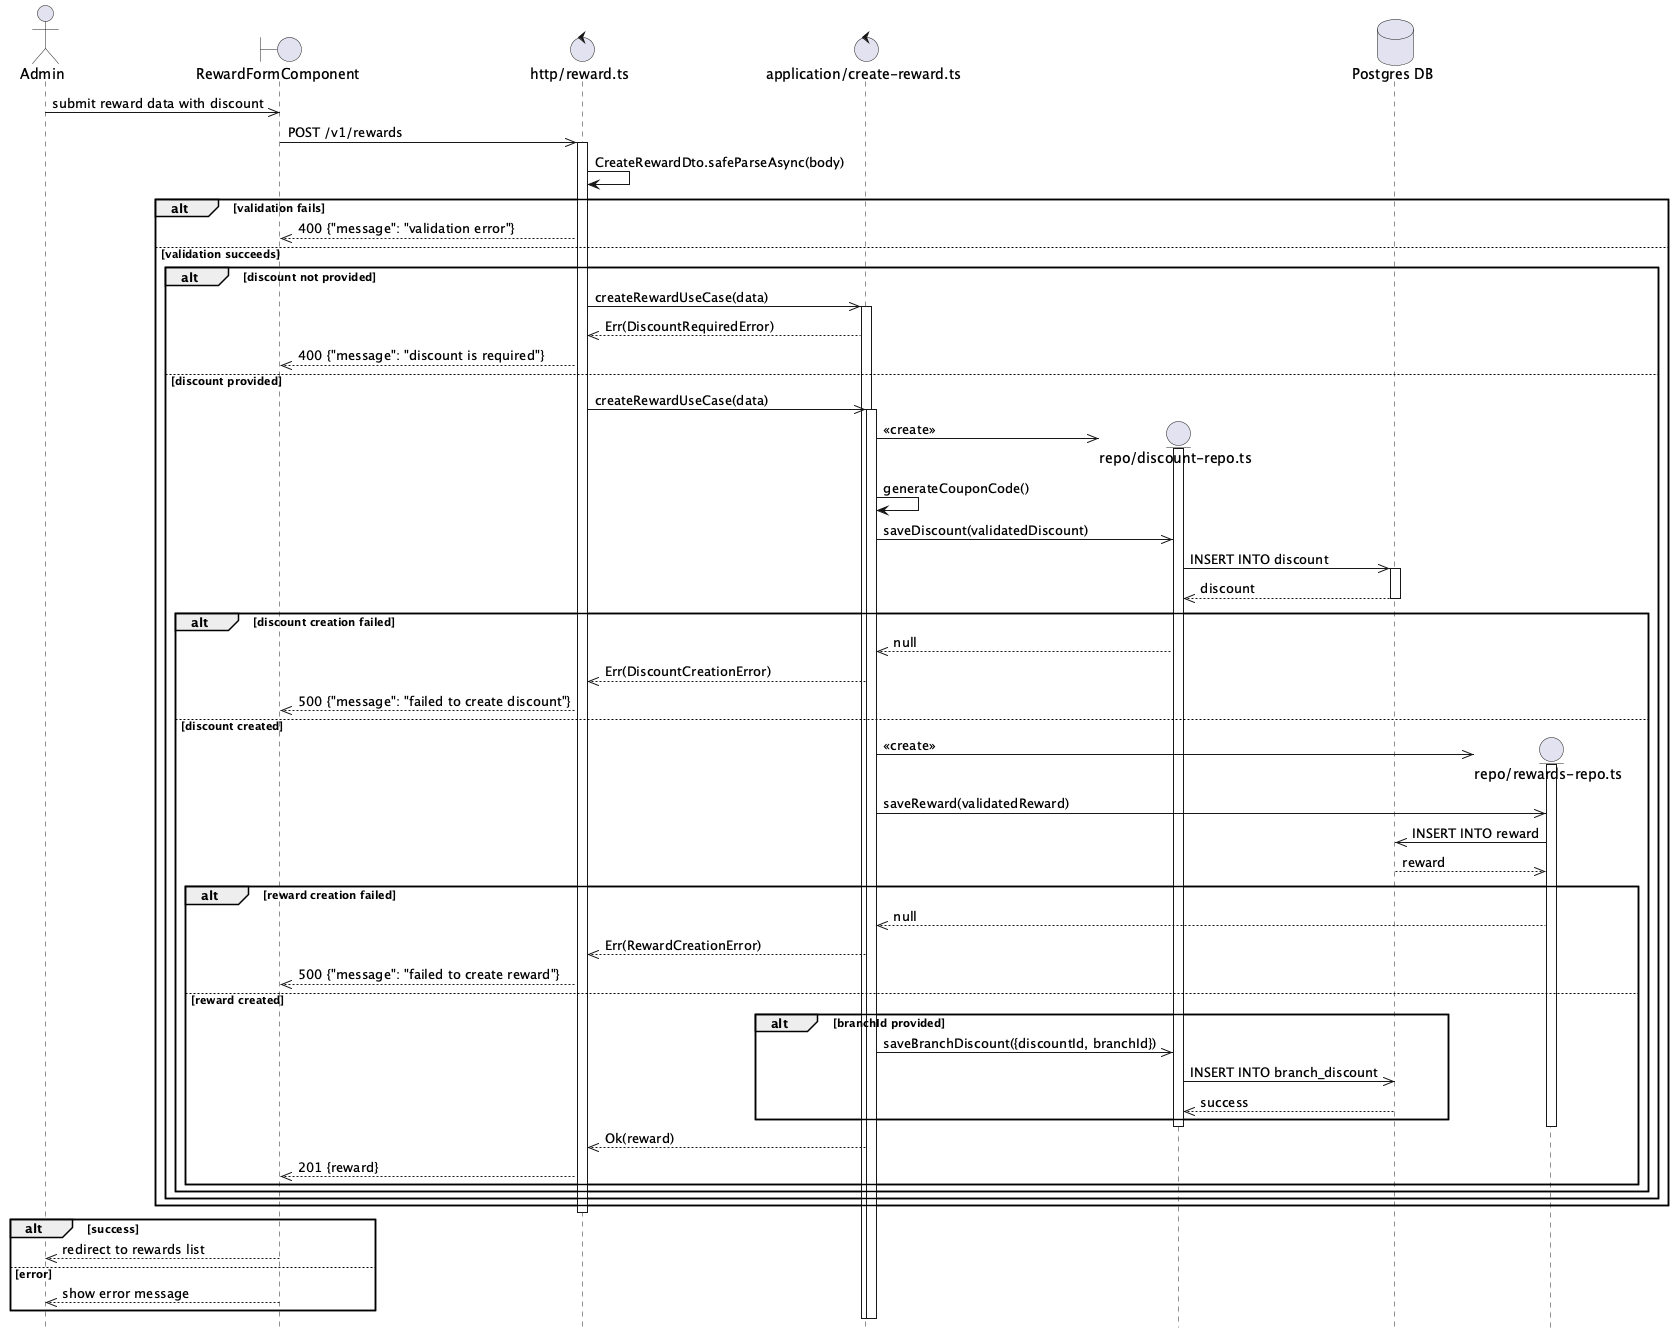

The diagram above was rendered by PlantUML. Its source (embedded in the PNG):
@startuml Reward Create Flow
hide footbox

actor Admin

boundary "RewardFormComponent" as Component
control "http/reward.ts" as Http
control "application/create-reward.ts" as UseCase

Admin ->> Component: submit reward data with discount

Component ->> Http: POST /v1/rewards
activate Http

Http -> Http: CreateRewardDto.safeParseAsync(body)

alt validation fails
    Http -->> Component: 400 {"message": "validation error"}
else validation succeeds
    alt discount not provided
        Http ->> UseCase: createRewardUseCase(data)
        activate UseCase
        UseCase -->> Http: Err(DiscountRequiredError)
        Http -->> Component: 400 {"message": "discount is required"}
    else discount provided
        Http ->> UseCase: createRewardUseCase(data)
        activate UseCase

        create entity "repo/discount-repo.ts" as DiscountRepo
        database "Postgres DB" as DB
        UseCase ->> DiscountRepo: <<create>>
        activate DiscountRepo

        UseCase -> UseCase: generateCouponCode()

        UseCase ->> DiscountRepo: saveDiscount(validatedDiscount)

        DiscountRepo ->> DB: INSERT INTO discount
        activate DB
        DB -->> DiscountRepo: discount
        deactivate DB

        alt discount creation failed
            DiscountRepo -->> UseCase: null
            UseCase -->> Http: Err(DiscountCreationError)
            Http -->> Component: 500 {"message": "failed to create discount"}
        else discount created
            create entity "repo/rewards-repo.ts" as RewardsRepo
            UseCase ->> RewardsRepo: <<create>>
            activate RewardsRepo
            UseCase ->> RewardsRepo: saveReward(validatedReward)

            RewardsRepo ->> DB: INSERT INTO reward
            DB -->> RewardsRepo: reward

            alt reward creation failed
                RewardsRepo -->> UseCase: null
                UseCase -->> Http: Err(RewardCreationError)
                Http -->> Component: 500 {"message": "failed to create reward"}
            else reward created
                alt branchId provided
                    UseCase ->> DiscountRepo: saveBranchDiscount({discountId, branchId})
                    DiscountRepo ->> DB: INSERT INTO branch_discount
                    DB -->> DiscountRepo: success
                end

                deactivate DiscountRepo
                deactivate RewardsRepo

                UseCase -->> Http: Ok(reward)
                Http -->> Component: 201 {reward}
            end
        end
    end
end

deactivate Http

alt success
    Component -->> Admin: redirect to rewards list
else error
    Component -->> Admin: show error message
end

@enduml